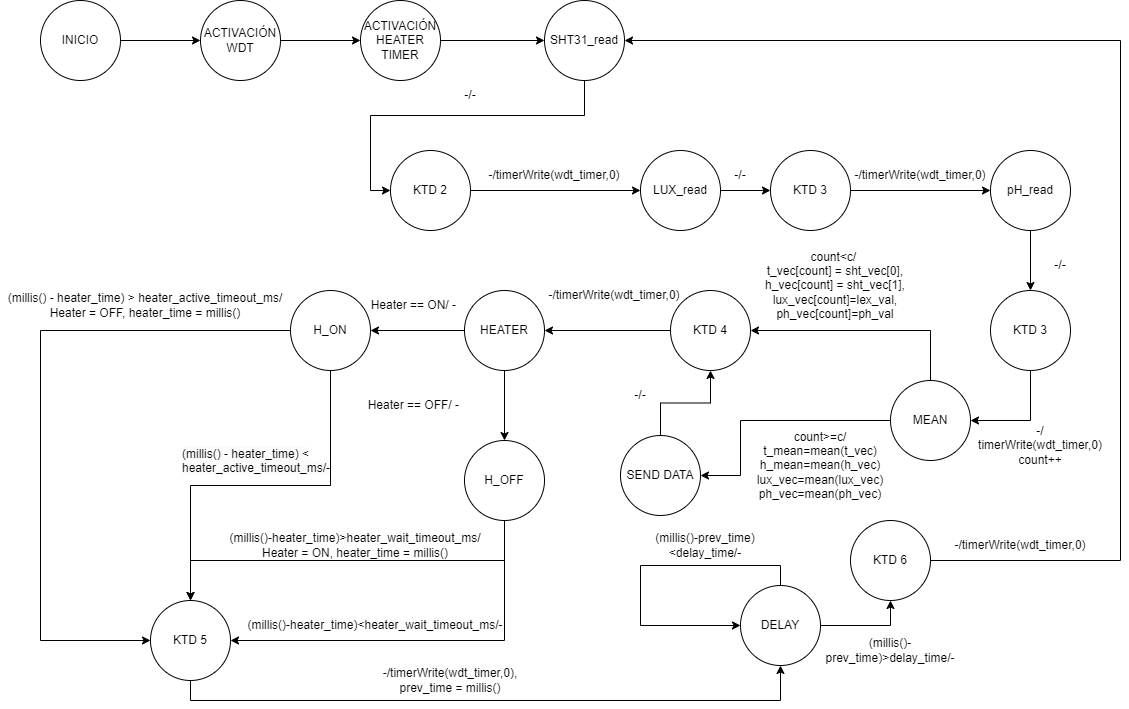

The diagram above was exported from draw.io. Its source (the exported page's mxGraphModel, read from the mxfile embedded in the PNG):
<mxGraphModel dx="472" dy="737" grid="1" gridSize="10" guides="1" tooltips="1" connect="1" arrows="1" fold="1" page="1" pageScale="1" pageWidth="1169" pageHeight="827" math="0" shadow="0">
  <root>
    <mxCell id="WIyWlLk6GJQsqaUBKTNV-0" />
    <mxCell id="WIyWlLk6GJQsqaUBKTNV-1" parent="WIyWlLk6GJQsqaUBKTNV-0" />
    <mxCell id="4R7yZM8xGz5UhBbqLGF_-5" style="edgeStyle=orthogonalEdgeStyle;rounded=0;orthogonalLoop=1;jettySize=auto;html=1;exitX=1;exitY=0.5;exitDx=0;exitDy=0;entryX=0;entryY=0.5;entryDx=0;entryDy=0;" parent="WIyWlLk6GJQsqaUBKTNV-1" source="4R7yZM8xGz5UhBbqLGF_-1" target="4R7yZM8xGz5UhBbqLGF_-2" edge="1">
      <mxGeometry relative="1" as="geometry" />
    </mxCell>
    <mxCell id="4R7yZM8xGz5UhBbqLGF_-1" value="INICIO" style="ellipse;whiteSpace=wrap;html=1;aspect=fixed;" parent="WIyWlLk6GJQsqaUBKTNV-1" vertex="1">
      <mxGeometry x="40" y="60" width="80" height="80" as="geometry" />
    </mxCell>
    <mxCell id="4R7yZM8xGz5UhBbqLGF_-6" style="edgeStyle=orthogonalEdgeStyle;rounded=0;orthogonalLoop=1;jettySize=auto;html=1;exitX=1;exitY=0.5;exitDx=0;exitDy=0;entryX=0;entryY=0.5;entryDx=0;entryDy=0;" parent="WIyWlLk6GJQsqaUBKTNV-1" source="4R7yZM8xGz5UhBbqLGF_-2" target="4R7yZM8xGz5UhBbqLGF_-3" edge="1">
      <mxGeometry relative="1" as="geometry" />
    </mxCell>
    <mxCell id="4R7yZM8xGz5UhBbqLGF_-2" value="ACTIVACIÓN WDT" style="ellipse;whiteSpace=wrap;html=1;aspect=fixed;" parent="WIyWlLk6GJQsqaUBKTNV-1" vertex="1">
      <mxGeometry x="200" y="60" width="80" height="80" as="geometry" />
    </mxCell>
    <mxCell id="4R7yZM8xGz5UhBbqLGF_-7" style="edgeStyle=orthogonalEdgeStyle;rounded=0;orthogonalLoop=1;jettySize=auto;html=1;exitX=1;exitY=0.5;exitDx=0;exitDy=0;entryX=0;entryY=0.5;entryDx=0;entryDy=0;" parent="WIyWlLk6GJQsqaUBKTNV-1" source="4R7yZM8xGz5UhBbqLGF_-3" target="4R7yZM8xGz5UhBbqLGF_-11" edge="1">
      <mxGeometry relative="1" as="geometry">
        <mxPoint x="519.9999999999968" y="100" as="targetPoint" />
      </mxGeometry>
    </mxCell>
    <mxCell id="4R7yZM8xGz5UhBbqLGF_-3" value="ACTIVACIÓN HEATER TIMER" style="ellipse;whiteSpace=wrap;html=1;aspect=fixed;" parent="WIyWlLk6GJQsqaUBKTNV-1" vertex="1">
      <mxGeometry x="360" y="60" width="80" height="80" as="geometry" />
    </mxCell>
    <mxCell id="4R7yZM8xGz5UhBbqLGF_-67" style="edgeStyle=orthogonalEdgeStyle;rounded=0;orthogonalLoop=1;jettySize=auto;html=1;exitX=0.5;exitY=1;exitDx=0;exitDy=0;entryX=0;entryY=0.5;entryDx=0;entryDy=0;" parent="WIyWlLk6GJQsqaUBKTNV-1" source="4R7yZM8xGz5UhBbqLGF_-11" target="4R7yZM8xGz5UhBbqLGF_-13" edge="1">
      <mxGeometry relative="1" as="geometry" />
    </mxCell>
    <mxCell id="4R7yZM8xGz5UhBbqLGF_-11" value="SHT31_read" style="ellipse;whiteSpace=wrap;html=1;aspect=fixed;" parent="WIyWlLk6GJQsqaUBKTNV-1" vertex="1">
      <mxGeometry x="544" y="60" width="80" height="80" as="geometry" />
    </mxCell>
    <mxCell id="4R7yZM8xGz5UhBbqLGF_-16" style="edgeStyle=orthogonalEdgeStyle;rounded=0;orthogonalLoop=1;jettySize=auto;html=1;exitX=1;exitY=0.5;exitDx=0;exitDy=0;entryX=0;entryY=0.5;entryDx=0;entryDy=0;" parent="WIyWlLk6GJQsqaUBKTNV-1" source="4R7yZM8xGz5UhBbqLGF_-13" target="4R7yZM8xGz5UhBbqLGF_-14" edge="1">
      <mxGeometry relative="1" as="geometry" />
    </mxCell>
    <mxCell id="4R7yZM8xGz5UhBbqLGF_-13" value="KTD 2" style="ellipse;whiteSpace=wrap;html=1;aspect=fixed;" parent="WIyWlLk6GJQsqaUBKTNV-1" vertex="1">
      <mxGeometry x="390" y="210" width="80" height="80" as="geometry" />
    </mxCell>
    <mxCell id="4R7yZM8xGz5UhBbqLGF_-18" style="edgeStyle=orthogonalEdgeStyle;rounded=0;orthogonalLoop=1;jettySize=auto;html=1;exitX=1;exitY=0.5;exitDx=0;exitDy=0;entryX=0;entryY=0.5;entryDx=0;entryDy=0;" parent="WIyWlLk6GJQsqaUBKTNV-1" source="4R7yZM8xGz5UhBbqLGF_-14" target="4R7yZM8xGz5UhBbqLGF_-17" edge="1">
      <mxGeometry relative="1" as="geometry" />
    </mxCell>
    <mxCell id="4R7yZM8xGz5UhBbqLGF_-14" value="LUX_read" style="ellipse;whiteSpace=wrap;html=1;aspect=fixed;" parent="WIyWlLk6GJQsqaUBKTNV-1" vertex="1">
      <mxGeometry x="640" y="210" width="80" height="80" as="geometry" />
    </mxCell>
    <mxCell id="4R7yZM8xGz5UhBbqLGF_-20" style="edgeStyle=orthogonalEdgeStyle;rounded=0;orthogonalLoop=1;jettySize=auto;html=1;exitX=1;exitY=0.5;exitDx=0;exitDy=0;entryX=0;entryY=0.5;entryDx=0;entryDy=0;" parent="WIyWlLk6GJQsqaUBKTNV-1" source="4R7yZM8xGz5UhBbqLGF_-17" target="4R7yZM8xGz5UhBbqLGF_-19" edge="1">
      <mxGeometry relative="1" as="geometry" />
    </mxCell>
    <mxCell id="4R7yZM8xGz5UhBbqLGF_-17" value="KTD 3" style="ellipse;whiteSpace=wrap;html=1;aspect=fixed;" parent="WIyWlLk6GJQsqaUBKTNV-1" vertex="1">
      <mxGeometry x="770" y="210" width="80" height="80" as="geometry" />
    </mxCell>
    <mxCell id="4R7yZM8xGz5UhBbqLGF_-24" style="edgeStyle=orthogonalEdgeStyle;rounded=0;orthogonalLoop=1;jettySize=auto;html=1;exitX=0.5;exitY=1;exitDx=0;exitDy=0;entryX=0.5;entryY=0;entryDx=0;entryDy=0;" parent="WIyWlLk6GJQsqaUBKTNV-1" source="4R7yZM8xGz5UhBbqLGF_-19" target="4R7yZM8xGz5UhBbqLGF_-21" edge="1">
      <mxGeometry relative="1" as="geometry" />
    </mxCell>
    <mxCell id="4R7yZM8xGz5UhBbqLGF_-19" value="pH_read" style="ellipse;whiteSpace=wrap;html=1;aspect=fixed;" parent="WIyWlLk6GJQsqaUBKTNV-1" vertex="1">
      <mxGeometry x="990" y="210" width="80" height="80" as="geometry" />
    </mxCell>
    <mxCell id="3G4Q6MkDUwRbjVDlqh3d-1" style="edgeStyle=orthogonalEdgeStyle;rounded=0;orthogonalLoop=1;jettySize=auto;html=1;exitX=0.5;exitY=1;exitDx=0;exitDy=0;entryX=1;entryY=0.5;entryDx=0;entryDy=0;" edge="1" parent="WIyWlLk6GJQsqaUBKTNV-1" source="4R7yZM8xGz5UhBbqLGF_-21" target="3G4Q6MkDUwRbjVDlqh3d-0">
      <mxGeometry relative="1" as="geometry" />
    </mxCell>
    <mxCell id="4R7yZM8xGz5UhBbqLGF_-21" value="KTD 3" style="ellipse;whiteSpace=wrap;html=1;aspect=fixed;" parent="WIyWlLk6GJQsqaUBKTNV-1" vertex="1">
      <mxGeometry x="990" y="350" width="80" height="80" as="geometry" />
    </mxCell>
    <mxCell id="3G4Q6MkDUwRbjVDlqh3d-6" style="edgeStyle=orthogonalEdgeStyle;rounded=0;orthogonalLoop=1;jettySize=auto;html=1;exitX=0.5;exitY=0;exitDx=0;exitDy=0;entryX=0.5;entryY=1;entryDx=0;entryDy=0;" edge="1" parent="WIyWlLk6GJQsqaUBKTNV-1" source="4R7yZM8xGz5UhBbqLGF_-22" target="4R7yZM8xGz5UhBbqLGF_-26">
      <mxGeometry relative="1" as="geometry" />
    </mxCell>
    <mxCell id="4R7yZM8xGz5UhBbqLGF_-22" value="SEND DATA" style="ellipse;whiteSpace=wrap;html=1;aspect=fixed;" parent="WIyWlLk6GJQsqaUBKTNV-1" vertex="1">
      <mxGeometry x="620" y="495" width="80" height="80" as="geometry" />
    </mxCell>
    <mxCell id="4R7yZM8xGz5UhBbqLGF_-29" style="edgeStyle=orthogonalEdgeStyle;rounded=0;orthogonalLoop=1;jettySize=auto;html=1;exitX=0;exitY=0.5;exitDx=0;exitDy=0;" parent="WIyWlLk6GJQsqaUBKTNV-1" source="4R7yZM8xGz5UhBbqLGF_-26" target="4R7yZM8xGz5UhBbqLGF_-27" edge="1">
      <mxGeometry relative="1" as="geometry" />
    </mxCell>
    <mxCell id="4R7yZM8xGz5UhBbqLGF_-26" value="KTD 4" style="ellipse;whiteSpace=wrap;html=1;aspect=fixed;" parent="WIyWlLk6GJQsqaUBKTNV-1" vertex="1">
      <mxGeometry x="670" y="350" width="80" height="80" as="geometry" />
    </mxCell>
    <mxCell id="4R7yZM8xGz5UhBbqLGF_-32" style="edgeStyle=orthogonalEdgeStyle;rounded=0;orthogonalLoop=1;jettySize=auto;html=1;exitX=0;exitY=0.5;exitDx=0;exitDy=0;entryX=1;entryY=0.5;entryDx=0;entryDy=0;" parent="WIyWlLk6GJQsqaUBKTNV-1" source="4R7yZM8xGz5UhBbqLGF_-27" target="4R7yZM8xGz5UhBbqLGF_-30" edge="1">
      <mxGeometry relative="1" as="geometry" />
    </mxCell>
    <mxCell id="4R7yZM8xGz5UhBbqLGF_-33" style="edgeStyle=orthogonalEdgeStyle;rounded=0;orthogonalLoop=1;jettySize=auto;html=1;entryX=0.5;entryY=0;entryDx=0;entryDy=0;" parent="WIyWlLk6GJQsqaUBKTNV-1" source="4R7yZM8xGz5UhBbqLGF_-27" target="4R7yZM8xGz5UhBbqLGF_-31" edge="1">
      <mxGeometry relative="1" as="geometry" />
    </mxCell>
    <mxCell id="4R7yZM8xGz5UhBbqLGF_-39" style="edgeStyle=orthogonalEdgeStyle;rounded=0;orthogonalLoop=1;jettySize=auto;html=1;exitX=0;exitY=0.5;exitDx=0;exitDy=0;entryX=0;entryY=0.5;entryDx=0;entryDy=0;" parent="WIyWlLk6GJQsqaUBKTNV-1" source="4R7yZM8xGz5UhBbqLGF_-30" target="4R7yZM8xGz5UhBbqLGF_-38" edge="1">
      <mxGeometry relative="1" as="geometry">
        <Array as="points">
          <mxPoint x="40" y="390" />
          <mxPoint x="40" y="700" />
        </Array>
      </mxGeometry>
    </mxCell>
    <mxCell id="4R7yZM8xGz5UhBbqLGF_-46" style="edgeStyle=orthogonalEdgeStyle;rounded=0;orthogonalLoop=1;jettySize=auto;html=1;exitX=0.5;exitY=1;exitDx=0;exitDy=0;" parent="WIyWlLk6GJQsqaUBKTNV-1" source="4R7yZM8xGz5UhBbqLGF_-30" target="4R7yZM8xGz5UhBbqLGF_-38" edge="1">
      <mxGeometry relative="1" as="geometry">
        <mxPoint x="240" y="520" as="targetPoint" />
      </mxGeometry>
    </mxCell>
    <mxCell id="4R7yZM8xGz5UhBbqLGF_-30" value="H_ON" style="ellipse;whiteSpace=wrap;html=1;aspect=fixed;" parent="WIyWlLk6GJQsqaUBKTNV-1" vertex="1">
      <mxGeometry x="290" y="350" width="80" height="80" as="geometry" />
    </mxCell>
    <mxCell id="4R7yZM8xGz5UhBbqLGF_-50" style="edgeStyle=orthogonalEdgeStyle;rounded=0;orthogonalLoop=1;jettySize=auto;html=1;exitX=0.5;exitY=1;exitDx=0;exitDy=0;entryX=0.5;entryY=0;entryDx=0;entryDy=0;" parent="WIyWlLk6GJQsqaUBKTNV-1" source="4R7yZM8xGz5UhBbqLGF_-31" target="4R7yZM8xGz5UhBbqLGF_-38" edge="1">
      <mxGeometry relative="1" as="geometry" />
    </mxCell>
    <mxCell id="4R7yZM8xGz5UhBbqLGF_-53" style="edgeStyle=orthogonalEdgeStyle;rounded=0;orthogonalLoop=1;jettySize=auto;html=1;exitX=0.5;exitY=1;exitDx=0;exitDy=0;entryX=1;entryY=0.5;entryDx=0;entryDy=0;" parent="WIyWlLk6GJQsqaUBKTNV-1" source="4R7yZM8xGz5UhBbqLGF_-31" target="4R7yZM8xGz5UhBbqLGF_-38" edge="1">
      <mxGeometry relative="1" as="geometry" />
    </mxCell>
    <mxCell id="4R7yZM8xGz5UhBbqLGF_-31" value="H_OFF" style="ellipse;whiteSpace=wrap;html=1;aspect=fixed;" parent="WIyWlLk6GJQsqaUBKTNV-1" vertex="1">
      <mxGeometry x="464" y="500" width="80" height="80" as="geometry" />
    </mxCell>
    <mxCell id="4R7yZM8xGz5UhBbqLGF_-55" style="edgeStyle=orthogonalEdgeStyle;rounded=0;orthogonalLoop=1;jettySize=auto;html=1;exitX=0.5;exitY=1;exitDx=0;exitDy=0;entryX=0.5;entryY=1;entryDx=0;entryDy=0;" parent="WIyWlLk6GJQsqaUBKTNV-1" source="4R7yZM8xGz5UhBbqLGF_-38" target="4R7yZM8xGz5UhBbqLGF_-54" edge="1">
      <mxGeometry relative="1" as="geometry" />
    </mxCell>
    <mxCell id="4R7yZM8xGz5UhBbqLGF_-38" value="KTD 5" style="ellipse;whiteSpace=wrap;html=1;aspect=fixed;" parent="WIyWlLk6GJQsqaUBKTNV-1" vertex="1">
      <mxGeometry x="150" y="660" width="80" height="80" as="geometry" />
    </mxCell>
    <mxCell id="4R7yZM8xGz5UhBbqLGF_-42" value="Heater == ON/ -&amp;nbsp;" style="text;html=1;align=center;verticalAlign=middle;whiteSpace=wrap;rounded=0;" parent="WIyWlLk6GJQsqaUBKTNV-1" vertex="1">
      <mxGeometry x="360" y="350" width="110" height="30" as="geometry" />
    </mxCell>
    <mxCell id="4R7yZM8xGz5UhBbqLGF_-43" value="Heater == OFF/ -&amp;nbsp;" style="text;html=1;align=center;verticalAlign=middle;whiteSpace=wrap;rounded=0;" parent="WIyWlLk6GJQsqaUBKTNV-1" vertex="1">
      <mxGeometry x="360" y="450" width="110" height="30" as="geometry" />
    </mxCell>
    <mxCell id="4R7yZM8xGz5UhBbqLGF_-44" value="(millis() - heater_time) &amp;gt; heater_active_timeout_ms/&lt;div&gt;Heater = OFF, heater_time = millis()&lt;/div&gt;" style="text;html=1;align=center;verticalAlign=middle;whiteSpace=wrap;rounded=0;" parent="WIyWlLk6GJQsqaUBKTNV-1" vertex="1">
      <mxGeometry y="350" width="290" height="30" as="geometry" />
    </mxCell>
    <mxCell id="4R7yZM8xGz5UhBbqLGF_-47" value="&lt;span style=&quot;color: rgb(0, 0, 0); font-family: Helvetica; font-size: 12px; font-style: normal; font-variant-ligatures: normal; font-variant-caps: normal; font-weight: 400; letter-spacing: normal; orphans: 2; text-align: center; text-indent: 0px; text-transform: none; widows: 2; word-spacing: 0px; -webkit-text-stroke-width: 0px; white-space: normal; background-color: rgb(251, 251, 251); text-decoration-thickness: initial; text-decoration-style: initial; text-decoration-color: initial; display: inline !important; float: none;&quot;&gt;(millis() - heater_time) &amp;lt; heater_active_timeout_ms/-&lt;/span&gt;" style="text;whiteSpace=wrap;html=1;" parent="WIyWlLk6GJQsqaUBKTNV-1" vertex="1">
      <mxGeometry x="180" y="500" width="160" height="40" as="geometry" />
    </mxCell>
    <mxCell id="4R7yZM8xGz5UhBbqLGF_-48" value="(millis()-heater_time)&amp;gt;heater_wait_timeout_ms/&lt;div&gt;Heater = ON, heater_time = millis()&lt;/div&gt;" style="text;html=1;align=center;verticalAlign=middle;whiteSpace=wrap;rounded=0;" parent="WIyWlLk6GJQsqaUBKTNV-1" vertex="1">
      <mxGeometry x="150" y="590" width="410" height="30" as="geometry" />
    </mxCell>
    <mxCell id="4R7yZM8xGz5UhBbqLGF_-51" value="(millis()-heater_time)&amp;lt;heater_wait_timeout_ms/-" style="text;html=1;align=center;verticalAlign=middle;whiteSpace=wrap;rounded=0;" parent="WIyWlLk6GJQsqaUBKTNV-1" vertex="1">
      <mxGeometry x="240" y="670" width="270" height="30" as="geometry" />
    </mxCell>
    <mxCell id="4R7yZM8xGz5UhBbqLGF_-60" style="edgeStyle=orthogonalEdgeStyle;rounded=0;orthogonalLoop=1;jettySize=auto;html=1;exitX=1;exitY=0.5;exitDx=0;exitDy=0;entryX=0.5;entryY=1;entryDx=0;entryDy=0;" parent="WIyWlLk6GJQsqaUBKTNV-1" source="4R7yZM8xGz5UhBbqLGF_-54" target="4R7yZM8xGz5UhBbqLGF_-59" edge="1">
      <mxGeometry relative="1" as="geometry" />
    </mxCell>
    <mxCell id="4R7yZM8xGz5UhBbqLGF_-54" value="DELAY" style="ellipse;whiteSpace=wrap;html=1;aspect=fixed;" parent="WIyWlLk6GJQsqaUBKTNV-1" vertex="1">
      <mxGeometry x="740" y="645" width="80" height="80" as="geometry" />
    </mxCell>
    <mxCell id="4R7yZM8xGz5UhBbqLGF_-56" value="(millis()-prev_time)&amp;lt;delay_time/-" style="text;html=1;align=center;verticalAlign=middle;whiteSpace=wrap;rounded=0;" parent="WIyWlLk6GJQsqaUBKTNV-1" vertex="1">
      <mxGeometry x="650" y="590" width="110" height="30" as="geometry" />
    </mxCell>
    <mxCell id="4R7yZM8xGz5UhBbqLGF_-57" value="-/timerWrite(wdt_timer,0),&lt;div&gt;prev_time = millis()&lt;/div&gt;" style="text;html=1;align=center;verticalAlign=middle;whiteSpace=wrap;rounded=0;" parent="WIyWlLk6GJQsqaUBKTNV-1" vertex="1">
      <mxGeometry x="360" y="725" width="180" height="30" as="geometry" />
    </mxCell>
    <mxCell id="4R7yZM8xGz5UhBbqLGF_-58" style="edgeStyle=orthogonalEdgeStyle;rounded=0;orthogonalLoop=1;jettySize=auto;html=1;exitX=0.5;exitY=0;exitDx=0;exitDy=0;entryX=0;entryY=0.5;entryDx=0;entryDy=0;" parent="WIyWlLk6GJQsqaUBKTNV-1" source="4R7yZM8xGz5UhBbqLGF_-54" target="4R7yZM8xGz5UhBbqLGF_-54" edge="1">
      <mxGeometry relative="1" as="geometry">
        <Array as="points">
          <mxPoint x="780" y="625" />
          <mxPoint x="640" y="625" />
          <mxPoint x="640" y="685" />
        </Array>
      </mxGeometry>
    </mxCell>
    <mxCell id="4R7yZM8xGz5UhBbqLGF_-63" style="edgeStyle=orthogonalEdgeStyle;rounded=0;orthogonalLoop=1;jettySize=auto;html=1;exitX=1;exitY=0.5;exitDx=0;exitDy=0;entryX=1;entryY=0.5;entryDx=0;entryDy=0;" parent="WIyWlLk6GJQsqaUBKTNV-1" source="4R7yZM8xGz5UhBbqLGF_-59" target="4R7yZM8xGz5UhBbqLGF_-11" edge="1">
      <mxGeometry relative="1" as="geometry">
        <Array as="points">
          <mxPoint x="1120" y="620" />
          <mxPoint x="1120" y="100" />
        </Array>
      </mxGeometry>
    </mxCell>
    <mxCell id="4R7yZM8xGz5UhBbqLGF_-59" value="KTD 6" style="ellipse;whiteSpace=wrap;html=1;aspect=fixed;" parent="WIyWlLk6GJQsqaUBKTNV-1" vertex="1">
      <mxGeometry x="850" y="580" width="80" height="80" as="geometry" />
    </mxCell>
    <mxCell id="4R7yZM8xGz5UhBbqLGF_-27" value="HEATER" style="ellipse;whiteSpace=wrap;html=1;aspect=fixed;" parent="WIyWlLk6GJQsqaUBKTNV-1" vertex="1">
      <mxGeometry x="464" y="350" width="80" height="80" as="geometry" />
    </mxCell>
    <mxCell id="4R7yZM8xGz5UhBbqLGF_-64" value="-/timerWrite(wdt_timer,0)" style="text;html=1;align=center;verticalAlign=middle;whiteSpace=wrap;rounded=0;" parent="WIyWlLk6GJQsqaUBKTNV-1" vertex="1">
      <mxGeometry x="990" y="590" width="60" height="30" as="geometry" />
    </mxCell>
    <mxCell id="4R7yZM8xGz5UhBbqLGF_-65" value="-/timerWrite(wdt_timer,0)" style="text;html=1;align=center;verticalAlign=middle;whiteSpace=wrap;rounded=0;" parent="WIyWlLk6GJQsqaUBKTNV-1" vertex="1">
      <mxGeometry x="524" y="220" width="60" height="30" as="geometry" />
    </mxCell>
    <mxCell id="4R7yZM8xGz5UhBbqLGF_-66" value="-/timerWrite(wdt_timer,0)" style="text;html=1;align=center;verticalAlign=middle;whiteSpace=wrap;rounded=0;" parent="WIyWlLk6GJQsqaUBKTNV-1" vertex="1">
      <mxGeometry x="890" y="220" width="60" height="30" as="geometry" />
    </mxCell>
    <mxCell id="4R7yZM8xGz5UhBbqLGF_-68" value="-/-" style="text;html=1;align=center;verticalAlign=middle;whiteSpace=wrap;rounded=0;" parent="WIyWlLk6GJQsqaUBKTNV-1" vertex="1">
      <mxGeometry x="440" y="140" width="60" height="30" as="geometry" />
    </mxCell>
    <mxCell id="4R7yZM8xGz5UhBbqLGF_-69" value="-/-" style="text;html=1;align=center;verticalAlign=middle;whiteSpace=wrap;rounded=0;" parent="WIyWlLk6GJQsqaUBKTNV-1" vertex="1">
      <mxGeometry x="710" y="220" width="60" height="30" as="geometry" />
    </mxCell>
    <mxCell id="4R7yZM8xGz5UhBbqLGF_-70" value="-/-" style="text;html=1;align=center;verticalAlign=middle;whiteSpace=wrap;rounded=0;" parent="WIyWlLk6GJQsqaUBKTNV-1" vertex="1">
      <mxGeometry x="1030" y="310" width="60" height="30" as="geometry" />
    </mxCell>
    <mxCell id="4R7yZM8xGz5UhBbqLGF_-71" value="-/&lt;div&gt;timerWrite(wdt_timer,0)&lt;/div&gt;&lt;div&gt;count++&lt;/div&gt;" style="text;html=1;align=center;verticalAlign=middle;whiteSpace=wrap;rounded=0;" parent="WIyWlLk6GJQsqaUBKTNV-1" vertex="1">
      <mxGeometry x="1010" y="490" width="60" height="30" as="geometry" />
    </mxCell>
    <mxCell id="4R7yZM8xGz5UhBbqLGF_-72" value="-/-" style="text;html=1;align=center;verticalAlign=middle;whiteSpace=wrap;rounded=0;" parent="WIyWlLk6GJQsqaUBKTNV-1" vertex="1">
      <mxGeometry x="610" y="440" width="60" height="30" as="geometry" />
    </mxCell>
    <mxCell id="4R7yZM8xGz5UhBbqLGF_-73" value="-/timerWrite(wdt_timer,0)" style="text;html=1;align=center;verticalAlign=middle;whiteSpace=wrap;rounded=0;" parent="WIyWlLk6GJQsqaUBKTNV-1" vertex="1">
      <mxGeometry x="584" y="340" width="60" height="30" as="geometry" />
    </mxCell>
    <mxCell id="4R7yZM8xGz5UhBbqLGF_-74" value="(millis()-prev_time)&amp;gt;delay_time/-" style="text;html=1;align=center;verticalAlign=middle;whiteSpace=wrap;rounded=0;" parent="WIyWlLk6GJQsqaUBKTNV-1" vertex="1">
      <mxGeometry x="835" y="695" width="110" height="30" as="geometry" />
    </mxCell>
    <mxCell id="3G4Q6MkDUwRbjVDlqh3d-2" style="edgeStyle=orthogonalEdgeStyle;rounded=0;orthogonalLoop=1;jettySize=auto;html=1;exitX=0.5;exitY=0;exitDx=0;exitDy=0;entryX=1;entryY=0.5;entryDx=0;entryDy=0;" edge="1" parent="WIyWlLk6GJQsqaUBKTNV-1" source="3G4Q6MkDUwRbjVDlqh3d-0" target="4R7yZM8xGz5UhBbqLGF_-26">
      <mxGeometry relative="1" as="geometry" />
    </mxCell>
    <mxCell id="3G4Q6MkDUwRbjVDlqh3d-5" style="edgeStyle=orthogonalEdgeStyle;rounded=0;orthogonalLoop=1;jettySize=auto;html=1;exitX=0;exitY=0.5;exitDx=0;exitDy=0;entryX=1;entryY=0.5;entryDx=0;entryDy=0;" edge="1" parent="WIyWlLk6GJQsqaUBKTNV-1" source="3G4Q6MkDUwRbjVDlqh3d-0" target="4R7yZM8xGz5UhBbqLGF_-22">
      <mxGeometry relative="1" as="geometry">
        <Array as="points">
          <mxPoint x="740" y="480" />
          <mxPoint x="740" y="535" />
        </Array>
      </mxGeometry>
    </mxCell>
    <mxCell id="3G4Q6MkDUwRbjVDlqh3d-0" value="MEAN" style="ellipse;whiteSpace=wrap;html=1;aspect=fixed;" vertex="1" parent="WIyWlLk6GJQsqaUBKTNV-1">
      <mxGeometry x="890" y="440" width="80" height="80" as="geometry" />
    </mxCell>
    <mxCell id="3G4Q6MkDUwRbjVDlqh3d-3" value="count&amp;lt;c/&amp;nbsp;&lt;div&gt;t_vec[count] = sht_vec[0],&lt;/div&gt;&lt;div&gt;h_vec[count] = sht_vec[1],&lt;/div&gt;&lt;div&gt;lux_vec[count]=lex_val,&lt;/div&gt;&lt;div&gt;ph_vec[count]=ph_val&lt;/div&gt;" style="text;html=1;align=center;verticalAlign=middle;whiteSpace=wrap;rounded=0;" vertex="1" parent="WIyWlLk6GJQsqaUBKTNV-1">
      <mxGeometry x="760" y="330" width="150" height="30" as="geometry" />
    </mxCell>
    <mxCell id="3G4Q6MkDUwRbjVDlqh3d-4" value="count&amp;gt;=c/&lt;div&gt;t_mean=mean(t_vec)&lt;/div&gt;&lt;div&gt;h_mean=mean(h_vec)&lt;/div&gt;&lt;div&gt;lux_vec=mean(lux_vec)&lt;/div&gt;&lt;div&gt;ph_vec=mean(ph_vec)&lt;/div&gt;" style="text;html=1;align=center;verticalAlign=middle;whiteSpace=wrap;rounded=0;" vertex="1" parent="WIyWlLk6GJQsqaUBKTNV-1">
      <mxGeometry x="790" y="510" width="60" height="30" as="geometry" />
    </mxCell>
  </root>
</mxGraphModel>